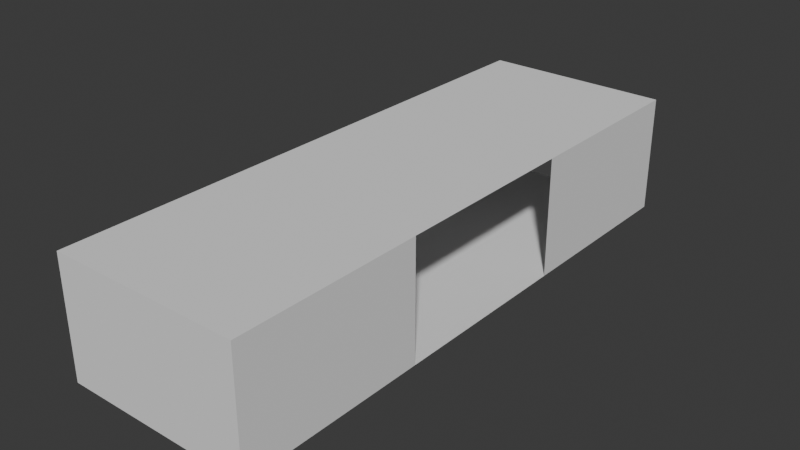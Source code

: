 # Source: Hallway2.blend  (saved by Blender 4.1.23; exported with 4.5.12 LTS)
import bpy
from mathutils import Matrix  # noqa: F401  (used for matrix-valued properties, if any)

bpy.ops.wm.read_factory_settings(use_empty=True)
scene = bpy.context.scene
scene.name = 'Scene'

# ---- collections
col_collection = bpy.data.collections.new('Collection'); scene.collection.children.link(col_collection)

# ---- materials (node trees are filled in below, after node groups)
mat_blendercustommaterial = bpy.data.materials.new('BlenderCustomMaterial')

# ---- material node trees

# ---- world
world_world = bpy.data.worlds.new('World'); scene.world = world_world
world_world.use_nodes = True; world_world.node_tree.nodes.clear()
_N = world_world.node_tree.nodes; _L = world_world.node_tree.links
n0 = _N.new('ShaderNodeOutputWorld'); n0.name = 'World Output'; n0.location = (300, 300)
n1 = _N.new('ShaderNodeBackground'); n1.name = 'Background'; n1.location = (10, 300)
n1.inputs[0].default_value = (0.05088, 0.05088, 0.05088, 1.0)
_L.new(n1.outputs[0], n0.inputs[0])
n0.is_active_output = True
world_world.color = (0.05088, 0.05088, 0.05088)
world_world.use_sun_shadow = False
world_world.sun_shadow_jitter_overblur = 0.0

# ---- meshes
me_cube_001 = bpy.data.meshes.new('Cube.001')
me_cube_001.from_pydata([(-2.0, -6.0, 0.3), (-2.0, -6.0, 2.8), (-2.0, 6.0, 0.3), (-2.0, 6.0, 2.8), (2.0, -6.0, 0.3), (2.0, -6.0, 2.8), (2.0, 6.0, 0.3), (2.0, 6.0, 2.8), (-2.0, -2.0, 2.8), (2.0, -2.0, 2.8), (2.0, -2.0, 0.3), (-2.0, -2.0, 0.3), (-2.0, 2.0, 2.8), (2.0, 2.0, 2.8), (2.0, 2.0, 0.3), (-2.0, 2.0, 0.3)], [], [(10, 4, 5, 9), (15, 2, 3, 12), (8, 9, 5, 1), (11, 0, 4, 10), (15, 11, 10, 14), (12, 13, 9, 8), (0, 11, 8, 1), (6, 14, 13, 7), (3, 7, 13, 12), (2, 15, 14, 6), (0, 1, 5, 4)])
_uv = me_cube_001.uv_layers.new(name='UVMap')
_uv.uv.foreach_set('vector', [0.0, 1.0, 0.0, 0.0, 1.0, 0.0, 1.0, 1.0, 0.0, 1.0, 0.0, 0.0, 1.0, 0.0, 1.0, 1.0, 0.0, 1.0, 0.0, 0.0, 1.0, 0.0, 1.0, 1.0, 1.0, 1.0, 1.0, 0.0, 0.0, 0.0, 0.0, 1.0, 1.0, 0.0, 1.0, 1.0, 0.0, 1.0, 0.0, 0.0, 0.0, 0.0, 0.0, 1.0, 1.0, 1.0, 1.0, 0.0, 0.0, 1.0, 0.0, 0.0, 1.0, 0.0, 1.0, 1.0, 0.0, 1.0, 0.0, 0.0, 1.0, 0.0, 1.0, 1.0, 0.0, 1.0, 1.0, 1.0, 1.0, 0.0, 0.0, 0.0, 1.0, 1.0, 0.0, 1.0, 0.0, 0.0, 1.0, 0.0, 0.0, 1.0, 1.0, 1.0, 1.0, 0.0, 0.0, 0.0])
me_cube_001.materials.append(mat_blendercustommaterial)
me_cube_001.update()

# ---- objects
ob_cube = bpy.data.objects.new('Cube', me_cube_001)

# ---- transforms, parenting, visibility, modifiers, constraints
ob_cube.location = (0.0, 0.0, 0.0)

# ---- collection membership
col_collection.objects.link(ob_cube)

# ---- scene / render settings (as saved in the file)
scene.frame_start = 1; scene.frame_end = 250; scene.frame_set(1)
scene.render.engine = 'BLENDER_EEVEE_NEXT'
scene.cycles.sampling_pattern = 'TABULATED_SOBOL'
scene.eevee.ray_tracing_options.trace_max_roughness = 0.0
bpy.context.view_layer.update()

# ---- added for rendering (the .blend has no active camera and no usable light): camera, sun
cam_auto = bpy.data.cameras.new('AutoCamera')
cam_auto.lens = 50.0
cam_auto.sensor_width = 36.0
cam_auto.clip_end = 1000.0
ob_auto_camera = bpy.data.objects.new('AutoCamera', cam_auto)
scene.collection.objects.link(ob_auto_camera)
ob_auto_camera.location = (11.9297, -14.3156, 11.0937)
ob_auto_camera.rotation_euler = (1.09748, -7.21219e-08, 0.694738)
scene.camera = ob_auto_camera
light_auto_sun = bpy.data.lights.new('AutoSun', 'SUN')
light_auto_sun.energy = 3.0
light_auto_sun.angle = 0.0523599
ob_auto_sun = bpy.data.objects.new('AutoSun', light_auto_sun)
scene.collection.objects.link(ob_auto_sun)
ob_auto_sun.rotation_euler = (0.872665, 0.174533, 0.523599)
bpy.context.view_layer.update()
